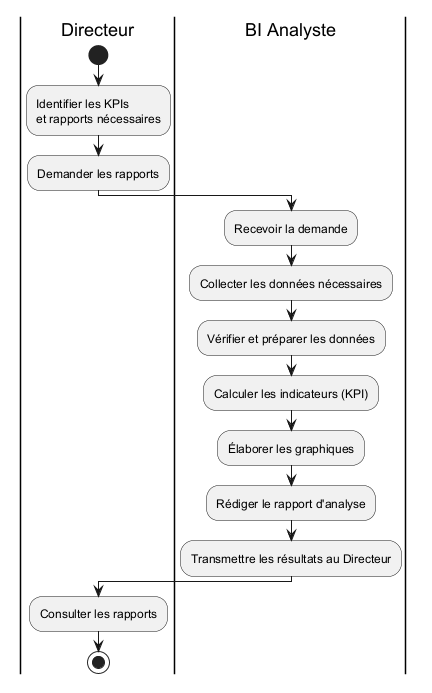

The diagram above was rendered by PlantUML. Its source (embedded in the PNG):
@startuml


|Directeur|
start

:Identifier les KPIs\net rapports nécessaires;
:Demander les rapports;

|BI Analyste|
:Recevoir la demande;
:Collecter les données nécessaires;
:Vérifier et préparer les données;
:Calculer les indicateurs (KPI);
:Élaborer les graphiques;
:Rédiger le rapport d'analyse;
:Transmettre les résultats au Directeur;

|Directeur|
:Consulter les rapports;

stop

@enduml